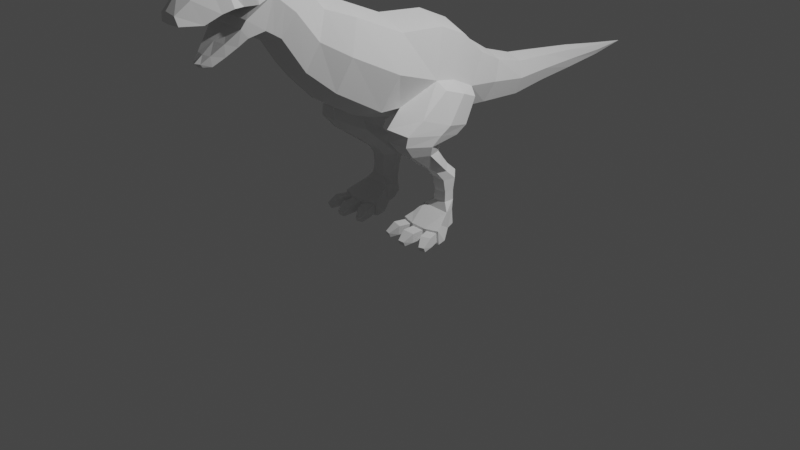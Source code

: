 # Source: 3-5._Dino_claws.blend  (saved by Blender 3.2.14; exported with 4.5.12 LTS)
import bpy
from mathutils import Matrix  # noqa: F401  (used for matrix-valued properties, if any)

bpy.ops.wm.read_factory_settings(use_empty=True)
scene = bpy.context.scene
scene.name = 'Scene'

# ---- collections
col_collection = bpy.data.collections.new('Collection'); scene.collection.children.link(col_collection)
col_reference = bpy.data.collections.new('reference'); scene.collection.children.link(col_reference)

# ---- world
world_world = bpy.data.worlds.new('World'); scene.world = world_world
world_world.use_nodes = True; world_world.node_tree.nodes.clear()
_N = world_world.node_tree.nodes; _L = world_world.node_tree.links
n0 = _N.new('ShaderNodeOutputWorld'); n0.name = 'World Output'; n0.location = (300, 300)
n1 = _N.new('ShaderNodeBackground'); n1.name = 'Background'; n1.location = (10, 300)
n1.inputs[0].default_value = (0.05088, 0.05088, 0.05088, 1.0)
_L.new(n1.outputs[0], n0.inputs[0])
n0.is_active_output = True
world_world.color = (0.05088, 0.05088, 0.05088)
world_world.use_sun_shadow = False
world_world.sun_shadow_jitter_overblur = 0.0

# ---- cameras
cam_camera = bpy.data.cameras.new('Camera')
cam_camera.clip_end = 100.0
cam_camera.ortho_scale = 7.314

# ---- lights
light_light = bpy.data.lights.new('Light', 'POINT')
light_light.transmission_factor = 0.0
light_light.energy = 1000.0
light_light.shadow_soft_size = 0.1
light_light.shadow_maximum_resolution = 0.006
light_light.use_absolute_resolution = True

# ---- meshes
me_plane = bpy.data.meshes.new('Plane')
me_plane.from_pydata([(0.3707, -0.2971, 2.078), (0.3615, -0.559, 1.386), (0.2669, 0.8673, 1.624), (0.2603, 0.4857, 1.132), (0.3613, 0.2098, 2.034), (0.3413, -0.3131, 1.363), (0.2124, 1.182, 1.465), (0.2071, 0.9784, 1.067), (0.1681, 1.553, 1.359), (0.164, 1.52, 1.011), (0.1354, 2.002, 1.314), (0.1325, 1.977, 1.047), (0.09215, 2.505, 1.26), (0.09033, 2.487, 1.063), (0.04711, 3.032, 1.188), (0.04566, 3.023, 1.087), (0.3095, -0.7912, 2.304), (0.3019, -1.034, 1.668), (0.2218, -1.073, 2.411), (0.2163, -1.293, 1.897), (0.2124, -1.297, 2.665), (0.2071, -1.528, 2.244), (0.2124, -1.632, 2.898), (0.2071, -1.685, 2.343), (0.2166, -1.94, 2.832), (0.1895, -1.85, 2.309), (0.1678, -2.139, 2.732), (0.1183, -2.035, 2.173), (0.124, -2.322, 2.696), (0.07748, -2.139, 2.107), (0.08929, -2.459, 2.59), (0.04894, -2.213, 2.113), (0.4673, -0.4266, 1.736), (0.3503, 0.64, 1.351), (0.438, 0.06943, 1.56), (0.2677, 1.081, 1.268), (0.2206, 1.536, 1.187), (0.1757, 1.989, 1.182), (0.1161, 2.496, 1.162), (0.06246, 3.028, 1.138), (0.3902, -0.9114, 1.989), (0.2796, -1.182, 2.157), (0.2677, -1.411, 2.457), (0.2677, -1.635, 2.647), (0.2358, -1.906, 2.59), (0.2216, -2.104, 2.563), (0.1772, -2.246, 2.492), (0.1154, -2.445, 2.507), (0.229, -1.889, 2.476), (0.144, -2.054, 2.293), (0.08921, -2.16, 2.203), (0.05089, -2.234, 2.143), (0.2475, -1.813, 2.851), (0.2743, -1.782, 2.591), (0.2124, -1.458, 2.811), (0.2071, -1.606, 2.294), (0.2677, -1.523, 2.552), (0.1923, -2.039, 2.786), (0.1587, -1.933, 2.246), (0.2528, -2.004, 2.594), (0.208, -1.93, 2.405), (0.0, -0.2569, 2.185), (0.0, -0.5964, 1.272), (-1.755e-17, 0.9122, 1.712), (0.0, 0.4439, 1.036), (7.632e-18, 0.261, 2.13), (0.0, -0.313, 1.174), (0.0, 1.213, 1.526), (0.0, 0.9492, 0.9959), (0.0, 1.558, 1.413), (0.0, 1.515, 0.9612), (0.0, 2.006, 1.355), (0.0, 1.973, 1.009), (0.0, 2.508, 1.29), (0.0, 2.484, 1.034), (0.0, 3.034, 1.203), (0.0, 3.021, 1.072), (0.0, 3.498, 1.133), (0.0, -0.7539, 2.401), (0.0, -1.069, 1.563), (0.0, -1.039, 2.49), (0.0, -1.325, 1.823), (0.0, -1.261, 2.73), (0.0, -1.561, 2.183), (0.0, -1.631, 2.975), (0.0, -1.699, 2.257), (0.0, -1.945, 2.907), (0.0, -1.822, 2.262), (0.0, -2.152, 2.784), (0.0, -2.028, 2.139), (0.0, -2.354, 2.76), (0.0, -2.142, 2.08), (0.0, -2.475, 2.616), (0.0, -2.221, 2.104), (0.0, -1.635, 2.647), (0.0, -1.896, 2.59), (0.0, -2.104, 2.563), (0.0, -2.253, 2.492), (0.0, -2.461, 2.507), (0.0, -1.87, 2.476), (0.0, -2.056, 2.293), (0.0, -2.175, 2.203), (0.0, -2.258, 2.143), (0.0, -1.813, 2.931), (0.0, -1.767, 2.591), (0.0, -1.438, 2.891), (0.0, -1.63, 2.22), (0.0, -2.049, 2.846), (0.0, -1.925, 2.2), (0.0, -1.999, 2.594), (0.0, -1.916, 2.405), (0.3063, 0.1185, 1.225), (0.3141, 0.5643, 1.879), (0.396, 0.3468, 1.496), (0.0, 0.06545, 1.105), (6.105e-18, 0.6124, 1.971), (0.6331, 0.06513, 1.169), (0.5156, 0.3978, 1.062), (0.4658, 0.5702, 1.291), (0.5935, -0.2535, 1.289), (0.5474, 0.08636, 1.486), (0.5372, 0.3398, 1.392), (0.2805, 0.1778, 0.2552), (0.3212, 0.2777, 0.2569), (0.2744, 0.08244, 0.2507), (0.5548, 0.1879, 0.2483), (0.4595, 0.2782, 0.2531), (0.5843, 0.08373, 0.2452), (0.2589, 0.1781, 0.1019), (0.3027, 0.286, 0.1385), (0.259, 0.1036, 0.07738), (0.5716, 0.1837, 0.0971), (0.4544, 0.2719, 0.1407), (0.5808, 0.1092, 0.07261), (0.5316, -0.1672, 0.1387), (0.5374, -0.1755, 0.005899), (0.3599, -0.1668, 0.1417), (0.3538, -0.175, 0.00888), (0.2859, -0.1545, 0.9205), (0.307, -0.1337, 1.137), (0.301, -0.1933, 1.033), (0.3118, 0.2634, 0.9939), (0.3358, 0.08829, 0.869), (0.33, 0.124, 0.9517), (0.3768, -0.3668, 0.9507), (0.3837, -0.5125, 1.215), (0.3913, -0.4983, 1.097), (0.6357, -0.06084, 1.103), (0.5862, -0.1465, 0.9116), (0.6246, -0.1653, 1.016), (0.4714, 0.07111, 0.8691), (0.5267, 0.2629, 0.9981), (0.4846, 0.1012, 0.9552), (0.6024, -0.4567, 1.183), (0.5593, -0.3554, 0.9419), (0.593, -0.4729, 1.082), (0.3108, 0.2094, 0.3139), (0.2944, 0.04446, 0.7361), (0.3157, 0.2152, 0.406), (0.2818, 0.2363, 0.5589), (0.2859, 0.1322, 0.6572), (0.3236, 0.1765, 0.7646), (0.3252, 0.2975, 0.3391), (0.3242, 0.2487, 0.6831), (0.3109, 0.3624, 0.5824), (0.3302, 0.3153, 0.4288), (0.3672, 0.1201, 0.3156), (0.3477, -0.06025, 0.7226), (0.3737, 0.1316, 0.4112), (0.3545, 0.1181, 0.5544), (0.35, 0.04273, 0.6488), (0.5408, 0.05533, 0.7251), (0.5353, 0.2189, 0.3332), (0.5162, 0.1409, 0.6488), (0.5296, 0.2447, 0.5526), (0.5296, 0.2229, 0.4286), (0.4565, 0.2989, 0.3461), (0.4421, 0.1688, 0.7581), (0.4429, 0.3128, 0.4395), (0.4262, 0.3548, 0.5775), (0.4278, 0.2417, 0.6773), (0.4967, -0.06347, 0.722), (0.5204, 0.1227, 0.3262), (0.4884, 0.03953, 0.6473), (0.5061, 0.1142, 0.552), (0.5136, 0.1311, 0.4265), (0.6423, -0.04948, 0.1741), (0.6835, -0.03881, 0.02217), (0.6701, -0.1174, 0.1387), (0.6862, -0.1218, 0.005795), (0.1921, -0.02511, 0.02635), (0.2405, -0.03361, 0.1827), (0.194, -0.1262, 0.00888), (0.209, -0.1208, 0.1417), (0.5145, -0.1738, 0.1186), (0.3838, -0.1771, 0.121), (0.3814, -0.1837, 0.02891), (0.5164, -0.1806, 0.02663), (0.5517, -0.1616, 0.1183), (0.5557, -0.1673, 0.02627), (0.6644, -0.128, 0.02619), (0.6533, -0.1251, 0.1183), (0.3352, -0.1678, 0.02926), (0.3394, -0.1621, 0.1214), (0.2263, -0.1276, 0.1214), (0.216, -0.1314, 0.02926), (0.5145, -0.298, 0.1186), (0.3838, -0.3013, 0.121), (0.5164, -0.3048, 0.02663), (0.3814, -0.3078, 0.02891), (0.5937, -0.2784, 0.1183), (0.5977, -0.2841, 0.02627), (0.6953, -0.2419, 0.1183), (0.7065, -0.2449, 0.02619), (0.299, -0.2865, 0.02926), (0.3032, -0.2809, 0.1214), (0.1797, -0.2501, 0.02926), (0.1901, -0.2464, 0.1214), (0.4846, -0.3997, 0.05198), (0.4152, -0.4018, 0.05234), (0.4856, -0.3814, 0.006542), (0.414, -0.3834, 0.006904), (0.6536, -0.3638, 0.05171), (0.6484, -0.3463, 0.006274), (0.7075, -0.3444, 0.05171), (0.7061, -0.3254, 0.006266), (0.2507, -0.3518, 0.007161), (0.2465, -0.3698, 0.05261), (0.1874, -0.3325, 0.007161), (0.1865, -0.3514, 0.05261)], [], [(113, 34, 120, 121), (32, 1, 5, 34), (33, 3, 7, 35), (35, 7, 9, 36), (36, 9, 11, 37), (37, 11, 13, 38), (38, 13, 15, 39), (39, 15, 77), (32, 0, 16, 40), (40, 16, 18, 41), (41, 18, 20, 42), (56, 54, 22, 43), (53, 52, 24, 44), (59, 57, 26, 45), (45, 26, 28, 46), (46, 28, 30, 47), (29, 50, 51, 31), (27, 49, 50, 29), (58, 60, 49, 27), (23, 43, 48, 25), (55, 56, 43, 23), (19, 41, 42, 21), (17, 40, 41, 19), (1, 32, 40, 17), (14, 39, 77), (12, 38, 39, 14), (10, 37, 38, 12), (8, 36, 37, 10), (6, 35, 36, 8), (2, 33, 35, 6), (0, 32, 34, 4), (112, 113, 33, 2), (43, 22, 52, 53), (21, 42, 56, 55), (42, 20, 54, 56), (25, 48, 60, 58), (44, 24, 57, 59), (17, 19, 81, 79), (112, 2, 63, 115), (51, 50, 101, 102), (5, 1, 62, 66), (50, 49, 100, 101), (20, 18, 80, 82), (49, 60, 110, 100), (19, 21, 83, 81), (52, 22, 84, 103), (7, 3, 64, 68), (43, 53, 104, 94), (22, 54, 105, 84), (2, 6, 67, 63), (21, 55, 106, 83), (54, 20, 82, 105), (9, 7, 68, 70), (55, 23, 85, 106), (24, 52, 103, 86), (6, 8, 69, 67), (47, 30, 92, 98), (23, 25, 87, 85), (46, 47, 98, 97), (11, 9, 70, 72), (45, 46, 97, 96), (26, 57, 107, 88), (8, 10, 71, 69), (57, 24, 86, 107), (59, 45, 96, 109), (25, 58, 108, 87), (58, 27, 89, 108), (53, 44, 95, 104), (13, 11, 72, 74), (44, 59, 109, 95), (28, 26, 88, 90), (10, 12, 73, 71), (60, 48, 99, 110), (27, 29, 91, 89), (31, 51, 102, 93), (15, 13, 74, 76), (30, 28, 90, 92), (12, 14, 75, 73), (29, 31, 93, 91), (77, 15, 76), (14, 77, 75), (16, 0, 61, 78), (0, 4, 65, 61), (1, 17, 79, 62), (111, 5, 66, 114), (18, 16, 78, 80), (48, 43, 94, 99), (3, 111, 114, 64), (4, 112, 115, 65), (4, 34, 113, 112), (3, 33, 118, 117), (121, 116, 117, 118), (120, 119, 116, 121), (111, 3, 141, 139), (33, 113, 121, 118), (34, 5, 119, 120), (182, 166, 124, 127), (116, 119, 153, 147), (172, 182, 127, 125), (150, 148, 171, 177), (176, 172, 125, 126), (166, 156, 122, 124), (148, 154, 181, 171), (142, 150, 177, 161), (119, 5, 145, 153), (3, 117, 151, 141), (117, 116, 147, 151), (5, 111, 139, 145), (124, 122, 128, 130), (125, 127, 133, 131), (144, 138, 157, 167), (162, 176, 126, 123), (154, 144, 167, 181), (130, 128, 131, 133), (128, 129, 132, 131), (130, 137, 192, 190), (123, 126, 132, 129), (126, 125, 131, 132), (122, 123, 129, 128), (200, 201, 212, 213), (127, 124, 136, 134), (130, 133, 135, 137), (194, 195, 207, 206), (139, 141, 143, 140), (140, 143, 142, 138), (145, 139, 140, 146), (146, 140, 138, 144), (148, 150, 152, 149), (149, 152, 151, 147), (154, 148, 149, 155), (155, 149, 147, 153), (150, 142, 143, 152), (152, 143, 141, 151), (153, 145, 146, 155), (155, 146, 144, 154), (156, 162, 123, 122), (157, 161, 163, 160), (160, 163, 164, 159), (159, 164, 165, 158), (158, 165, 162, 156), (167, 157, 160, 170), (170, 160, 159, 169), (169, 159, 158, 168), (168, 158, 156, 166), (172, 176, 178, 175), (175, 178, 179, 174), (174, 179, 180, 173), (173, 180, 177, 171), (182, 172, 175, 185), (185, 175, 174, 184), (184, 174, 173, 183), (183, 173, 171, 181), (176, 162, 165, 178), (178, 165, 164, 179), (179, 164, 163, 180), (180, 163, 161, 177), (181, 167, 170, 183), (183, 170, 169, 184), (184, 169, 168, 185), (185, 168, 166, 182), (138, 142, 161, 157), (187, 186, 188, 189), (135, 133, 187, 189), (133, 127, 186, 187), (127, 134, 188, 186), (191, 190, 192, 193), (136, 124, 191, 193), (205, 202, 214, 216), (124, 130, 190, 191), (134, 136, 195, 194), (136, 137, 196, 195), (137, 135, 197, 196), (135, 134, 194, 197), (134, 135, 199, 198), (135, 189, 200, 199), (189, 188, 201, 200), (188, 134, 198, 201), (137, 136, 203, 202), (136, 193, 204, 203), (193, 192, 205, 204), (192, 137, 202, 205), (213, 212, 224, 225), (206, 207, 219, 218), (215, 217, 229, 227), (203, 204, 217, 215), (197, 194, 206, 208), (198, 199, 211, 210), (204, 205, 216, 217), (195, 196, 209, 207), (201, 198, 210, 212), (202, 203, 215, 214), (196, 197, 208, 209), (199, 200, 213, 211), (218, 219, 221, 220), (222, 223, 225, 224), (226, 227, 229, 228), (210, 211, 223, 222), (217, 216, 228, 229), (208, 206, 218, 220), (214, 215, 227, 226), (212, 210, 222, 224), (207, 209, 221, 219), (216, 214, 226, 228), (211, 213, 225, 223), (209, 208, 220, 221)])
_uv = me_plane.uv_layers.new(name='UVMap')
_uv.uv.foreach_set('vector', [0.5, 0.75, 0.5, 0.5, 0.5205, 0.5168, 0.5259, 0.75, 0.5, 0.0, 0.8896, 0.0, 0.8896, 0.5, 0.5, 0.5, 0.5, 1.0, 0.8896, 1.0, 0.8896, 1.0, 0.5, 1.0, 0.5, 1.0, 0.8896, 1.0, 0.8896, 1.0, 0.5, 1.0, 0.5, 1.0, 0.8896, 1.0, 0.8896, 1.0, 0.5, 1.0, 0.5, 1.0, 0.8896, 1.0, 0.8896, 1.0, 0.5, 1.0, 0.5, 1.0, 0.8896, 1.0, 0.8896, 1.0, 0.5, 1.0, 0.5, 1.0, 0.8896, 1.0, 0.0, 1.0, 0.5, 0.0, 0.1184, 0.0, 0.1184, 0.0, 0.5, 0.0, 0.5, 0.0, 0.1184, 0.0, 0.1184, 0.0, 0.5, 0.0, 0.5, 0.0, 0.1184, 0.0, 0.1184, 0.0, 0.5, 0.0, 0.5, 0.0, 0.1184, 0.0, 0.1184, 0.0, 0.5, 0.0, 0.5, 0.0, 0.1184, 0.0, 0.1184, 0.0, 0.5, 0.0, 0.5, 0.0, 0.1184, 0.0, 0.1184, 0.0, 0.5, 0.0, 0.5, 0.0, 0.1184, 0.0, 0.1184, 0.0, 0.5, 0.0, 0.5, 0.0, 0.1184, 0.0, 0.1184, 0.0, 0.5, 0.0, 0.967, 0.0, 0.8506, 0.0, 0.9699, 0.0, 0.9933, 0.0, 0.96, 0.0, 0.8189, 0.0, 0.8506, 0.0, 0.967, 0.0, 0.944, 0.0, 0.7462, 0.0, 0.8189, 0.0, 0.96, 0.0, 0.8896, 0.0, 0.5, 0.0, 0.6736, 0.0, 0.9279, 0.0, 0.8896, 0.0, 0.5, 0.0, 0.5, 0.0, 0.8896, 0.0, 0.8896, 0.0, 0.5, 0.0, 0.5, 0.0, 0.8896, 0.0, 0.8896, 0.0, 0.5, 0.0, 0.5, 0.0, 0.8896, 0.0, 0.8896, 0.0, 0.5, 0.0, 0.5, 0.0, 0.8896, 0.0, 0.1184, 1.0, 0.5, 1.0, 0.0, 1.0, 0.1184, 1.0, 0.5, 1.0, 0.5, 1.0, 0.1184, 1.0, 0.1184, 1.0, 0.5, 1.0, 0.5, 1.0, 0.1184, 1.0, 0.1184, 1.0, 0.5, 1.0, 0.5, 1.0, 0.1184, 1.0, 0.1184, 1.0, 0.5, 1.0, 0.5, 1.0, 0.1184, 1.0, 0.1184, 1.0, 0.5, 1.0, 0.5, 1.0, 0.1184, 1.0, 0.1184, 0.0, 0.5, 0.0, 0.5, 0.5, 0.1184, 0.5, 0.1184, 0.75, 0.5, 0.75, 0.5, 1.0, 0.1184, 1.0, 0.5, 0.0, 0.1184, 0.0, 0.1184, 0.0, 0.5, 0.0, 0.8896, 0.0, 0.5, 0.0, 0.5, 0.0, 0.8896, 0.0, 0.5, 0.0, 0.1184, 0.0, 0.1184, 0.0, 0.5, 0.0, 0.9279, 0.0, 0.6736, 0.0, 0.7462, 0.0, 0.944, 0.0, 0.5, 0.0, 0.1184, 0.0, 0.1184, 0.0, 0.5, 0.0, 0.8896, 0.0, 0.8896, 0.0, 1.0, 0.0, 1.0, 0.0, 0.1184, 0.75, 0.1184, 1.0, 0.0, 1.0, 0.0, 0.75, 0.9699, 0.0, 0.8506, 0.0, 0.8506, 0.0, 0.9699, 0.0, 0.8896, 0.5, 0.8896, 0.0, 1.0, 0.0, 1.0, 0.5, 0.8506, 0.0, 0.8189, 0.0, 0.8189, 0.0, 0.8506, 0.0, 0.1184, 0.0, 0.1184, 0.0, 0.0, 0.0, 0.0, 0.0, 0.8189, 0.0, 0.7462, 0.0, 0.7462, 0.0, 0.8189, 0.0, 0.8896, 0.0, 0.8896, 0.0, 1.0, 0.0, 1.0, 0.0, 0.1184, 0.0, 0.1184, 0.0, 0.0, 0.0, 0.0, 0.0, 0.8896, 1.0, 0.8896, 1.0, 1.0, 1.0, 1.0, 1.0, 0.5, 0.0, 0.5, 0.0, 0.5, 0.0, 0.5, 0.0, 0.1184, 0.0, 0.1184, 0.0, 0.0, 0.0, 0.0, 0.0, 0.1184, 1.0, 0.1184, 1.0, 0.0, 1.0, 0.0, 1.0, 0.8896, 0.0, 0.8896, 0.0, 1.0, 0.0, 1.0, 0.0, 0.1184, 0.0, 0.1184, 0.0, 0.0, 0.0, 0.0, 0.0, 0.8896, 1.0, 0.8896, 1.0, 1.0, 1.0, 1.0, 1.0, 0.8896, 0.0, 0.8896, 0.0, 1.0, 0.0, 1.0, 0.0, 0.1184, 0.0, 0.1184, 0.0, 0.0, 0.0, 0.0, 0.0, 0.1184, 1.0, 0.1184, 1.0, 0.0, 1.0, 0.0, 1.0, 0.5, 0.0, 0.1184, 0.0, 0.0, 0.0, 0.5, 0.0, 0.8896, 0.0, 0.9279, 0.0, 1.0, 0.0, 1.0, 0.0, 0.5, 0.0, 0.5, 0.0, 0.5, 0.0, 0.5, 0.0, 0.8896, 1.0, 0.8896, 1.0, 1.0, 1.0, 1.0, 1.0, 0.5, 0.0, 0.5, 0.0, 0.5, 0.0, 0.5, 0.0, 0.1184, 0.0, 0.1184, 0.0, 0.0, 0.0, 0.0, 0.0, 0.1184, 1.0, 0.1184, 1.0, 0.0, 1.0, 0.0, 1.0, 0.1184, 0.0, 0.1184, 0.0, 0.0, 0.0, 0.0, 0.0, 0.5, 0.0, 0.5, 0.0, 0.5, 0.0, 0.5, 0.0, 0.9279, 0.0, 0.944, 0.0, 1.0, 0.0, 1.0, 0.0, 0.944, 0.0, 0.96, 0.0, 1.0, 0.0, 1.0, 0.0, 0.5, 0.0, 0.5, 0.0, 0.5, 0.0, 0.5, 0.0, 0.8896, 1.0, 0.8896, 1.0, 1.0, 1.0, 1.0, 1.0, 0.5, 0.0, 0.5, 0.0, 0.5, 0.0, 0.5, 0.0, 0.1184, 0.0, 0.1184, 0.0, 0.0, 0.0, 0.0, 0.0, 0.1184, 1.0, 0.1184, 1.0, 0.0, 1.0, 0.0, 1.0, 0.7462, 0.0, 0.6736, 0.0, 0.6736, 0.0, 0.7462, 0.0, 0.96, 0.0, 0.967, 0.0, 1.0, 0.0, 1.0, 0.0, 0.9933, 0.0, 0.9699, 0.0, 0.9699, 0.0, 1.0, 0.0, 0.8896, 1.0, 0.8896, 1.0, 1.0, 1.0, 1.0, 1.0, 0.1184, 0.0, 0.1184, 0.0, 0.0, 0.0, 0.0, 0.0, 0.1184, 1.0, 0.1184, 1.0, 0.0, 1.0, 0.0, 1.0, 0.967, 0.0, 0.9933, 0.0, 1.0, 0.0, 1.0, 0.0, 0.0, 1.0, 0.8896, 1.0, 1.0, 1.0, 0.1184, 1.0, 0.0, 1.0, 0.0, 1.0, 0.1184, 0.0, 0.1184, 0.0, 0.0, 0.0, 0.0, 0.0, 0.1184, 0.0, 0.1184, 0.5, 0.0, 0.5, 0.0, 0.0, 0.8896, 0.0, 0.8896, 0.0, 1.0, 0.0, 1.0, 0.0, 0.8896, 0.75, 0.8896, 0.5, 1.0, 0.5, 1.0, 0.75, 0.1184, 0.0, 0.1184, 0.0, 0.0, 0.0, 0.0, 0.0, 0.6736, 0.0, 0.5, 0.0, 0.5, 0.0, 0.6736, 0.0, 0.8896, 1.0, 0.8896, 0.75, 1.0, 0.75, 1.0, 1.0, 0.1184, 0.5, 0.1184, 0.75, 0.0, 0.75, 0.0, 0.5, 0.1184, 0.5, 0.5, 0.5, 0.5, 0.75, 0.1184, 0.75, 0.8896, 1.0, 0.5, 1.0, 0.5614, 0.9848, 0.8896, 0.9043, 0.5259, 0.75, 0.8896, 0.75, 0.8896, 0.9043, 0.5614, 0.9848, 0.5205, 0.5168, 0.8896, 0.5482, 0.8896, 0.75, 0.5259, 0.75, 0.8896, 0.75, 0.8896, 1.0, 0.8896, 1.0, 0.8896, 0.75, 0.5, 1.0, 0.5, 0.75, 0.5259, 0.75, 0.5614, 0.9848, 0.5, 0.5, 0.8896, 0.5, 0.8896, 0.5482, 0.5205, 0.5168, 0.8896, 0.5383, 0.8896, 0.5601, 0.8896, 0.5601, 0.8896, 0.5383, 0.8896, 0.75, 0.8896, 0.5482, 0.8896, 0.5664, 0.8896, 0.75, 0.8896, 0.75, 0.8896, 0.5383, 0.8896, 0.5383, 0.8896, 0.75, 0.8896, 0.9781, 0.8896, 0.75, 0.8896, 0.75, 0.8896, 0.9781, 0.8896, 0.9781, 0.8896, 0.75, 0.8896, 0.75, 0.8896, 0.9781, 0.8896, 0.5601, 0.8896, 0.75, 0.8896, 0.75, 0.8896, 0.5601, 0.8896, 0.75, 0.8896, 0.5697, 0.8896, 0.5521, 0.8896, 0.75, 0.8896, 1.0, 0.8896, 0.9781, 0.8896, 0.9781, 0.8896, 1.0, 0.8896, 0.5482, 0.8896, 0.5, 0.8896, 0.5473, 0.8896, 0.5664, 0.8896, 1.0, 0.8896, 0.9043, 0.8896, 0.9415, 0.8896, 1.0, 0.8896, 0.9043, 0.8896, 0.75, 0.8896, 0.75, 0.8896, 0.9415, 0.8896, 0.5, 0.8896, 0.75, 0.8896, 0.75, 0.8896, 0.5473, 0.8896, 0.5601, 0.8896, 0.75, 0.8896, 0.75, 0.8896, 0.5, 0.8896, 0.75, 0.8896, 0.5383, 0.8896, 0.5, 0.8896, 0.75, 0.8896, 0.5701, 0.8896, 0.75, 0.8896, 0.75, 0.8896, 0.5643, 0.8896, 1.0, 0.8896, 0.9781, 0.8896, 0.9781, 0.8896, 1.0, 0.8896, 0.5697, 0.8896, 0.5701, 0.8896, 0.5643, 0.8896, 0.5521, 0.8896, 0.5, 0.8896, 0.75, 0.8896, 0.75, 0.8896, 0.5, 0.8896, 0.75, 0.8896, 1.0, 0.8896, 0.9781, 0.8896, 0.75, 0.8896, 0.5, 0.8896, 0.5, 0.8896, 0.5, 0.8896, 0.5, 0.8896, 1.0, 0.8896, 0.9781, 0.8896, 0.9781, 0.8896, 1.0, 0.8896, 0.9781, 0.8896, 0.75, 0.8896, 0.75, 0.8896, 0.9781, 0.8896, 0.75, 0.8896, 1.0, 0.8896, 1.0, 0.8896, 0.75, 0.8896, 0.5, 0.8896, 0.5, 0.8896, 0.5, 0.8896, 0.5, 0.8896, 0.5383, 0.8896, 0.5601, 0.8896, 0.5, 0.8896, 0.5, 0.8896, 0.5, 0.8896, 0.5, 0.8896, 0.5, 0.8896, 0.5, 0.8896, 0.5, 0.8896, 0.5, 0.8896, 0.5, 0.8896, 0.5, 0.8896, 0.75, 0.8896, 1.0, 0.8896, 1.0, 0.8896, 0.779, 0.8896, 0.779, 0.8896, 1.0, 0.8896, 1.0, 0.8896, 0.75, 0.8896, 0.5473, 0.8896, 0.75, 0.8896, 0.779, 0.8896, 0.5916, 0.8896, 0.5916, 0.8896, 0.779, 0.8896, 0.75, 0.8896, 0.5701, 0.8896, 0.75, 0.8896, 0.9781, 0.8896, 0.9813, 0.8896, 0.7863, 0.8896, 0.7863, 0.8896, 0.9813, 0.8896, 0.9415, 0.8896, 0.75, 0.8896, 0.5697, 0.8896, 0.75, 0.8896, 0.7863, 0.8896, 0.6013, 0.8896, 0.6013, 0.8896, 0.7863, 0.8896, 0.75, 0.8896, 0.5664, 0.8896, 0.9781, 0.8896, 1.0, 0.8896, 1.0, 0.8896, 0.9813, 0.8896, 0.9813, 0.8896, 1.0, 0.8896, 1.0, 0.8896, 0.9415, 0.8896, 0.5664, 0.8896, 0.5473, 0.8896, 0.5916, 0.8896, 0.6013, 0.8896, 0.6013, 0.8896, 0.5916, 0.8896, 0.5701, 0.8896, 0.5697, 0.8896, 0.75, 0.8896, 1.0, 0.8896, 1.0, 0.8896, 0.75, 0.8896, 0.75, 0.8896, 1.0, 0.8896, 0.9867, 0.8896, 0.7196, 0.8896, 0.7196, 0.8896, 0.9867, 0.8896, 0.9318, 0.8896, 0.678, 0.8896, 0.678, 0.8896, 0.9318, 0.8896, 0.9827, 0.8896, 0.7107, 0.8896, 0.7107, 0.8896, 0.9827, 0.8896, 1.0, 0.8896, 0.75, 0.8896, 0.5643, 0.8896, 0.75, 0.8896, 0.7196, 0.8896, 0.5455, 0.8896, 0.5455, 0.8896, 0.7196, 0.8896, 0.678, 0.8896, 0.557, 0.8896, 0.557, 0.8896, 0.678, 0.8896, 0.7107, 0.8896, 0.5389, 0.8896, 0.5389, 0.8896, 0.7107, 0.8896, 0.75, 0.8896, 0.5601, 0.8896, 0.75, 0.8896, 0.9781, 0.8896, 0.9551, 0.8896, 0.7059, 0.8896, 0.7059, 0.8896, 0.9551, 0.8896, 0.9009, 0.8896, 0.6783, 0.8896, 0.6783, 0.8896, 0.9009, 0.8896, 0.9595, 0.8896, 0.721, 0.8896, 0.721, 0.8896, 0.9595, 0.8896, 0.9781, 0.8896, 0.75, 0.8896, 0.5383, 0.8896, 0.75, 0.8896, 0.7059, 0.8896, 0.5136, 0.8896, 0.5136, 0.8896, 0.7059, 0.8896, 0.6783, 0.8896, 0.5383, 0.8896, 0.5383, 0.8896, 0.6783, 0.8896, 0.721, 0.8896, 0.5357, 0.8896, 0.5357, 0.8896, 0.721, 0.8896, 0.75, 0.8896, 0.5521, 0.8896, 0.9781, 0.8896, 1.0, 0.8896, 0.9827, 0.8896, 0.9551, 0.8896, 0.9551, 0.8896, 0.9827, 0.8896, 0.9318, 0.8896, 0.9009, 0.8896, 0.9009, 0.8896, 0.9318, 0.8896, 0.9867, 0.8896, 0.9595, 0.8896, 0.9595, 0.8896, 0.9867, 0.8896, 1.0, 0.8896, 0.9781, 0.8896, 0.5521, 0.8896, 0.5643, 0.8896, 0.5455, 0.8896, 0.5357, 0.8896, 0.5357, 0.8896, 0.5455, 0.8896, 0.557, 0.8896, 0.5383, 0.8896, 0.5383, 0.8896, 0.557, 0.8896, 0.5389, 0.8896, 0.5136, 0.8896, 0.5136, 0.8896, 0.5389, 0.8896, 0.5601, 0.8896, 0.5383, 0.8896, 0.75, 0.8896, 1.0, 0.8896, 1.0, 0.8896, 0.75, 0.8896, 0.5, 0.8896, 0.5087, 0.8896, 0.5, 0.8896, 0.5, 0.8896, 0.5, 0.8896, 0.5, 0.8896, 0.5, 0.8896, 0.5, 0.8896, 0.5, 0.8896, 0.5383, 0.8896, 0.5087, 0.8896, 0.5, 0.8896, 0.5383, 0.8896, 0.5, 0.8896, 0.5, 0.8896, 0.5087, 0.8896, 0.5171, 0.8896, 0.5, 0.8896, 0.5, 0.8896, 0.5, 0.8896, 0.5, 0.8896, 0.5601, 0.8896, 0.5171, 0.8896, 0.5, 0.8896, 0.5, 0.8896, 0.5, 0.8896, 0.5, 0.8896, 0.5, 0.8896, 0.5601, 0.8896, 0.5, 0.8896, 0.5, 0.8896, 0.5171, 0.8896, 0.5, 0.8896, 0.5, 0.8896, 0.5, 0.8896, 0.5, 0.8896, 0.5, 0.8896, 0.5, 0.8896, 0.5, 0.8896, 0.5, 0.8896, 0.5, 0.8896, 0.5, 0.8896, 0.5, 0.8896, 0.5, 0.8896, 0.5, 0.8896, 0.5, 0.8896, 0.5, 0.8896, 0.5, 0.8896, 0.5, 0.8896, 0.5, 0.8896, 0.5, 0.8896, 0.5, 0.8896, 0.5, 0.8896, 0.5, 0.8896, 0.5, 0.8896, 0.5, 0.8896, 0.5, 0.8896, 0.5, 0.8896, 0.5, 0.8896, 0.5, 0.8896, 0.5, 0.8896, 0.5, 0.8896, 0.5, 0.8896, 0.5, 0.8896, 0.5, 0.8896, 0.5, 0.8896, 0.5, 0.8896, 0.5, 0.8896, 0.5, 0.8896, 0.5, 0.8896, 0.5, 0.8896, 0.5, 0.8896, 0.5, 0.8896, 0.5, 0.8896, 0.5, 0.8896, 0.5, 0.8896, 0.5, 0.8896, 0.5, 0.8896, 0.5, 0.8896, 0.5, 0.8896, 0.5, 0.8896, 0.5, 0.8896, 0.5, 0.8896, 0.5, 0.8896, 0.5, 0.8896, 0.5, 0.8896, 0.5, 0.8896, 0.5, 0.8896, 0.5, 0.8896, 0.5, 0.8896, 0.5, 0.8896, 0.5, 0.8896, 0.5, 0.8896, 0.5, 0.8896, 0.5, 0.8896, 0.5, 0.8896, 0.5, 0.8896, 0.5, 0.8896, 0.5, 0.8896, 0.5, 0.8896, 0.5, 0.8896, 0.5, 0.8896, 0.5, 0.8896, 0.5, 0.8896, 0.5, 0.8896, 0.5, 0.8896, 0.5, 0.8896, 0.5, 0.8896, 0.5, 0.8896, 0.5, 0.8896, 0.5, 0.8896, 0.5, 0.8896, 0.5, 0.8896, 0.5, 0.8896, 0.5, 0.8896, 0.5, 0.8896, 0.5, 0.8896, 0.5, 0.8896, 0.5, 0.8896, 0.5, 0.8896, 0.5, 0.8896, 0.5, 0.8896, 0.5, 0.8896, 0.5, 0.8896, 0.5, 0.8896, 0.5, 0.8896, 0.5, 0.8896, 0.5, 0.8896, 0.5, 0.8896, 0.5, 0.8896, 0.5, 0.8896, 0.5, 0.8896, 0.5, 0.8896, 0.5, 0.8896, 0.5, 0.8896, 0.5, 0.8896, 0.5, 0.8896, 0.5, 0.8896, 0.5, 0.8896, 0.5, 0.8896, 0.5, 0.8896, 0.5, 0.8896, 0.5, 0.8896, 0.5, 0.8896, 0.5, 0.8896, 0.5, 0.8896, 0.5, 0.8896, 0.5, 0.8896, 0.5, 0.8896, 0.5, 0.8896, 0.5, 0.8896, 0.5, 0.8896, 0.5, 0.8896, 0.5, 0.8896, 0.5, 0.8896, 0.5, 0.8896, 0.5, 0.8896, 0.5, 0.8896, 0.5, 0.8896, 0.5, 0.8896, 0.5, 0.8896, 0.5, 0.8896, 0.5, 0.8896, 0.5, 0.8896, 0.5, 0.8896, 0.5, 0.8896, 0.5, 0.8896, 0.5, 0.8896, 0.5, 0.8896, 0.5, 0.8896, 0.5, 0.8896, 0.5, 0.8896, 0.5, 0.8896, 0.5, 0.8896, 0.5, 0.8896, 0.5])
me_plane.update()

# ---- objects
ob_light = bpy.data.objects.new('Light', light_light)
ob_camera = bpy.data.objects.new('Camera', cam_camera)
ob_plane = bpy.data.objects.new('Plane', me_plane)
ob_side = bpy.data.objects.new('side', None)
ob_front = bpy.data.objects.new('front', None)

# ---- transforms, parenting, visibility, modifiers, constraints
ob_light.location = (4.076, 1.005, 5.904)
ob_light.rotation_euler = (0.6503, 0.05522, 1.866)
ob_light.lock_rotations_4d = False
ob_light.empty_display_type = 'ARROWS'
ob_light.color = (0.0, 0.0, 0.0, 0.0)
ob_light.lineart.crease_threshold = 0.0
ob_camera.location = (7.359, -6.926, 4.958)
ob_camera.rotation_euler = (1.109, 0.0, 0.8149)
ob_camera.lock_rotations_4d = False
ob_camera.empty_display_type = 'ARROWS'
ob_camera.color = (0.0, 0.0, 0.0, 0.0)
ob_camera.display_type = 'WIRE'
ob_camera.lineart.crease_threshold = 0.0
ob_plane.location = (0.0, 0.0, 0.0)
_m = ob_plane.modifiers.new('Mirror', 'MIRROR')
ob_side.location = (-2.0, 0.3469, 1.574)
ob_side.rotation_euler = (1.571, -0.0, 4.712)
ob_side.scale = (1.45, 1.45, 1.45)
ob_side.empty_display_type = 'IMAGE'
ob_side.empty_display_size = 5.0
ob_side.use_empty_image_alpha = True
ob_side.color = (1.0, 1.0, 1.0, 0.2302)
ob_side.hide_select = True
ob_front.location = (0.04686, 2.0, 1.349)
ob_front.rotation_euler = (1.571, -0.0, 0.0)
ob_front.scale = (1.161, 1.161, 1.161)
ob_front.empty_display_type = 'IMAGE'
ob_front.empty_display_size = 5.0
ob_front.use_empty_image_alpha = True
ob_front.color = (1.0, 1.0, 1.0, 0.2374)
ob_front.hide_select = True

# ---- collection membership
col_collection.objects.link(ob_light)
col_collection.objects.link(ob_camera)
col_collection.objects.link(ob_plane)
col_reference.objects.link(ob_side)
col_reference.objects.link(ob_front)

# ---- scene / render settings (as saved in the file)
scene.camera = ob_camera
scene.frame_start = 1; scene.frame_end = 250; scene.frame_set(1)
scene.render.engine = 'BLENDER_EEVEE_NEXT'
scene.cycles.sampling_pattern = 'TABULATED_SOBOL'
scene.cycles.use_light_tree = False
scene.view_settings.view_transform = 'Filmic'
bpy.context.view_layer.update()
